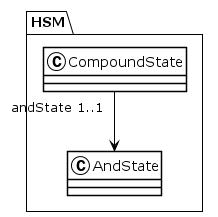

The diagram above was rendered by PlantUML. Its source (embedded in the PNG):
@startuml
!theme plain
package HSM {
class CompoundState {
}
CompoundState "andState 1..1" --> AndState
class AndState {
}
}
@enduml